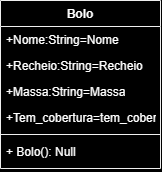

The diagram above was exported from draw.io. Its source (the exported page's mxGraphModel, read from the mxfile embedded in the PNG):
<mxGraphModel dx="719" dy="369" grid="1" gridSize="10" guides="1" tooltips="1" connect="1" arrows="1" fold="1" page="1" pageScale="1" pageWidth="827" pageHeight="1169" background="#000000" math="0" shadow="0">
  <root>
    <mxCell id="WIyWlLk6GJQsqaUBKTNV-0" />
    <mxCell id="WIyWlLk6GJQsqaUBKTNV-1" parent="WIyWlLk6GJQsqaUBKTNV-0" />
    <mxCell id="Nl4jWJir8oPNJFKuJF5Y-18" value="Bolo" style="swimlane;fontStyle=1;align=center;verticalAlign=top;childLayout=stackLayout;horizontal=1;startSize=26;horizontalStack=0;resizeParent=1;resizeParentMax=0;resizeLast=0;collapsible=1;marginBottom=0;whiteSpace=wrap;html=1;strokeColor=#EEEEEE;fontColor=#FFFFFF;fillColor=#000000;" vertex="1" parent="WIyWlLk6GJQsqaUBKTNV-1">
      <mxGeometry x="290" y="680" width="160" height="168" as="geometry" />
    </mxCell>
    <mxCell id="Nl4jWJir8oPNJFKuJF5Y-22" value="+Nome:String=Nome&lt;div&gt;&lt;br&gt;&lt;/div&gt;" style="text;strokeColor=none;fillColor=none;align=left;verticalAlign=top;spacingLeft=4;spacingRight=4;overflow=hidden;rotatable=0;points=[[0,0.5],[1,0.5]];portConstraint=eastwest;whiteSpace=wrap;html=1;fontColor=#FFFFFF;" vertex="1" parent="Nl4jWJir8oPNJFKuJF5Y-18">
      <mxGeometry y="26" width="160" height="26" as="geometry" />
    </mxCell>
    <mxCell id="Nl4jWJir8oPNJFKuJF5Y-23" value="+Recheio:String=Recheio&lt;div&gt;&lt;br&gt;&lt;/div&gt;" style="text;strokeColor=none;fillColor=none;align=left;verticalAlign=top;spacingLeft=4;spacingRight=4;overflow=hidden;rotatable=0;points=[[0,0.5],[1,0.5]];portConstraint=eastwest;whiteSpace=wrap;html=1;fontColor=#FFFFFF;" vertex="1" parent="Nl4jWJir8oPNJFKuJF5Y-18">
      <mxGeometry y="52" width="160" height="26" as="geometry" />
    </mxCell>
    <mxCell id="Nl4jWJir8oPNJFKuJF5Y-24" value="+Massa:String=Massa&lt;div&gt;&lt;br&gt;&lt;/div&gt;" style="text;strokeColor=none;fillColor=none;align=left;verticalAlign=top;spacingLeft=4;spacingRight=4;overflow=hidden;rotatable=0;points=[[0,0.5],[1,0.5]];portConstraint=eastwest;whiteSpace=wrap;html=1;fontColor=#FFFFFF;" vertex="1" parent="Nl4jWJir8oPNJFKuJF5Y-18">
      <mxGeometry y="78" width="160" height="26" as="geometry" />
    </mxCell>
    <mxCell id="Nl4jWJir8oPNJFKuJF5Y-19" value="&lt;div&gt;+Tem_cobertura=tem_cobertura&lt;/div&gt;" style="text;strokeColor=none;fillColor=none;align=left;verticalAlign=top;spacingLeft=4;spacingRight=4;overflow=hidden;rotatable=0;points=[[0,0.5],[1,0.5]];portConstraint=eastwest;whiteSpace=wrap;html=1;fontColor=#FFFFFF;" vertex="1" parent="Nl4jWJir8oPNJFKuJF5Y-18">
      <mxGeometry y="104" width="160" height="26" as="geometry" />
    </mxCell>
    <mxCell id="Nl4jWJir8oPNJFKuJF5Y-20" value="" style="line;strokeWidth=1;fillColor=none;align=left;verticalAlign=middle;spacingTop=-1;spacingLeft=3;spacingRight=3;rotatable=0;labelPosition=right;points=[];portConstraint=eastwest;strokeColor=inherit;fontColor=#FFFFFF;" vertex="1" parent="Nl4jWJir8oPNJFKuJF5Y-18">
      <mxGeometry y="130" width="160" height="8" as="geometry" />
    </mxCell>
    <mxCell id="Nl4jWJir8oPNJFKuJF5Y-21" value="+ Bolo(): Null" style="text;strokeColor=none;fillColor=none;align=left;verticalAlign=top;spacingLeft=4;spacingRight=4;overflow=hidden;rotatable=0;points=[[0,0.5],[1,0.5]];portConstraint=eastwest;whiteSpace=wrap;html=1;fontColor=#FFFFFF;" vertex="1" parent="Nl4jWJir8oPNJFKuJF5Y-18">
      <mxGeometry y="138" width="160" height="30" as="geometry" />
    </mxCell>
  </root>
</mxGraphModel>